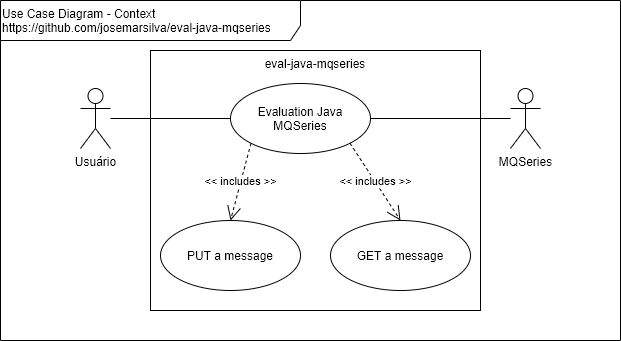

The diagram above was exported from draw.io. Its source (the exported page's mxGraphModel, read from the mxfile embedded in the PNG):
<mxGraphModel dx="868" dy="534" grid="1" gridSize="10" guides="1" tooltips="1" connect="1" arrows="1" fold="1" page="1" pageScale="1" pageWidth="827" pageHeight="1169" math="0" shadow="0">
  <root>
    <mxCell id="0" />
    <mxCell id="1" parent="0" />
    <mxCell id="6OetropUeBoLzL2Sj7KS-1" value="Use Case Diagram - Context&lt;br&gt;https://github.com/josemarsilva/eval-java-mqseries" style="shape=umlFrame;whiteSpace=wrap;html=1;width=300;height=40;verticalAlign=top;align=left;" parent="1" vertex="1">
      <mxGeometry x="10" y="10" width="620" height="340" as="geometry" />
    </mxCell>
    <mxCell id="6OetropUeBoLzL2Sj7KS-2" value="&lt;div style=&quot;text-align: center&quot;&gt;&lt;span&gt;Usuário&lt;/span&gt;&lt;/div&gt;" style="shape=umlActor;verticalLabelPosition=bottom;labelBackgroundColor=#ffffff;verticalAlign=top;html=1;align=center;" parent="1" vertex="1">
      <mxGeometry x="90" y="98" width="30" height="60" as="geometry" />
    </mxCell>
    <mxCell id="6OetropUeBoLzL2Sj7KS-3" value="eval-java-mqseries" style="rounded=0;whiteSpace=wrap;html=1;align=center;verticalAlign=top;" parent="1" vertex="1">
      <mxGeometry x="160" y="60" width="330" height="260" as="geometry" />
    </mxCell>
    <mxCell id="6OetropUeBoLzL2Sj7KS-4" value="Evaluation Java MQSeries" style="ellipse;whiteSpace=wrap;html=1;align=center;" parent="1" vertex="1">
      <mxGeometry x="240" y="93" width="140" height="70" as="geometry" />
    </mxCell>
    <mxCell id="6OetropUeBoLzL2Sj7KS-5" style="edgeStyle=orthogonalEdgeStyle;rounded=0;orthogonalLoop=1;jettySize=auto;html=1;endArrow=none;endFill=0;" parent="1" source="6OetropUeBoLzL2Sj7KS-2" target="6OetropUeBoLzL2Sj7KS-4" edge="1">
      <mxGeometry relative="1" as="geometry" />
    </mxCell>
    <mxCell id="D3I8Xf5Z0xueX3bT6Zw5-2" style="edgeStyle=orthogonalEdgeStyle;rounded=0;orthogonalLoop=1;jettySize=auto;html=1;endArrow=none;endFill=0;" edge="1" parent="1" source="D3I8Xf5Z0xueX3bT6Zw5-1" target="6OetropUeBoLzL2Sj7KS-4">
      <mxGeometry relative="1" as="geometry" />
    </mxCell>
    <mxCell id="D3I8Xf5Z0xueX3bT6Zw5-1" value="MQSeries" style="shape=umlActor;verticalLabelPosition=bottom;labelBackgroundColor=#ffffff;verticalAlign=top;html=1;align=center;" vertex="1" parent="1">
      <mxGeometry x="520" y="98" width="30" height="60" as="geometry" />
    </mxCell>
    <mxCell id="D3I8Xf5Z0xueX3bT6Zw5-3" value="PUT a message" style="ellipse;whiteSpace=wrap;html=1;align=center;" vertex="1" parent="1">
      <mxGeometry x="170" y="230" width="140" height="70" as="geometry" />
    </mxCell>
    <mxCell id="D3I8Xf5Z0xueX3bT6Zw5-4" value="GET a message" style="ellipse;whiteSpace=wrap;html=1;align=center;" vertex="1" parent="1">
      <mxGeometry x="340" y="230" width="140" height="70" as="geometry" />
    </mxCell>
    <mxCell id="D3I8Xf5Z0xueX3bT6Zw5-5" value="&amp;lt;&amp;lt; includes &amp;gt;&amp;gt;" style="endArrow=open;endSize=12;dashed=1;html=1;exitX=0;exitY=1;exitDx=0;exitDy=0;entryX=0.5;entryY=0;entryDx=0;entryDy=0;" edge="1" parent="1" source="6OetropUeBoLzL2Sj7KS-4" target="D3I8Xf5Z0xueX3bT6Zw5-3">
      <mxGeometry width="160" relative="1" as="geometry">
        <mxPoint x="250" y="178" as="sourcePoint" />
        <mxPoint x="240" y="198" as="targetPoint" />
      </mxGeometry>
    </mxCell>
    <mxCell id="D3I8Xf5Z0xueX3bT6Zw5-6" value="&amp;lt;&amp;lt; includes &amp;gt;&amp;gt;" style="endArrow=open;endSize=12;dashed=1;html=1;exitX=1;exitY=1;exitDx=0;exitDy=0;entryX=0.5;entryY=0;entryDx=0;entryDy=0;" edge="1" parent="1" source="6OetropUeBoLzL2Sj7KS-4" target="D3I8Xf5Z0xueX3bT6Zw5-4">
      <mxGeometry width="160" relative="1" as="geometry">
        <mxPoint x="270.5025253169417" y="162.74873734152914" as="sourcePoint" />
        <mxPoint x="250" y="240" as="targetPoint" />
      </mxGeometry>
    </mxCell>
  </root>
</mxGraphModel>